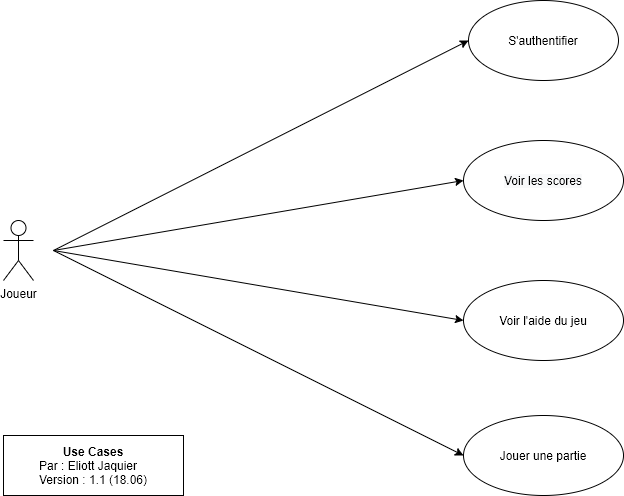

The diagram above was exported from draw.io. Its source (the exported page's mxGraphModel, read from the mxfile embedded in the PNG):
<mxGraphModel dx="1422" dy="846" grid="1" gridSize="10" guides="1" tooltips="1" connect="1" arrows="1" fold="1" page="1" pageScale="1" pageWidth="827" pageHeight="1169" math="0" shadow="0">
  <root>
    <mxCell id="0" />
    <mxCell id="1" parent="0" />
    <mxCell id="xKrt-8Q8nA-njl8uVXu0-1" value="Joueur" style="shape=umlActor;verticalLabelPosition=bottom;labelBackgroundColor=#ffffff;verticalAlign=top;html=1;" parent="1" vertex="1">
      <mxGeometry x="30" y="390" width="30" height="60" as="geometry" />
    </mxCell>
    <mxCell id="yQOvtPq3azGR5oU2oUgj-1" value="S'authentifier" style="ellipse;whiteSpace=wrap;html=1;rounded=1;" vertex="1" parent="1">
      <mxGeometry x="495" y="170" width="150" height="80" as="geometry" />
    </mxCell>
    <mxCell id="yQOvtPq3azGR5oU2oUgj-2" value="&#10;&#10;&lt;span style=&quot;color: rgb(0, 0, 0); font-family: helvetica; font-size: 12px; font-style: normal; font-weight: 400; letter-spacing: normal; text-align: center; text-indent: 0px; text-transform: none; word-spacing: 0px; background-color: rgb(248, 249, 250); display: inline; float: none;&quot;&gt;Voir les scores&lt;/span&gt;&#10;&#10;" style="ellipse;whiteSpace=wrap;html=1;rounded=1;" vertex="1" parent="1">
      <mxGeometry x="490" y="310" width="160" height="80" as="geometry" />
    </mxCell>
    <mxCell id="yQOvtPq3azGR5oU2oUgj-3" value="&lt;span&gt;Voir l'aide du jeu&lt;/span&gt;" style="ellipse;whiteSpace=wrap;html=1;rounded=1;" vertex="1" parent="1">
      <mxGeometry x="490" y="450" width="160" height="80" as="geometry" />
    </mxCell>
    <mxCell id="yQOvtPq3azGR5oU2oUgj-4" value="&lt;span&gt;Jouer une partie&lt;/span&gt;" style="ellipse;whiteSpace=wrap;html=1;rounded=1;" vertex="1" parent="1">
      <mxGeometry x="490" y="585" width="160" height="80" as="geometry" />
    </mxCell>
    <mxCell id="yQOvtPq3azGR5oU2oUgj-6" value="" style="endArrow=classic;html=1;entryX=0;entryY=0.5;entryDx=0;entryDy=0;" edge="1" parent="1" target="yQOvtPq3azGR5oU2oUgj-2">
      <mxGeometry width="50" height="50" relative="1" as="geometry">
        <mxPoint x="80" y="420" as="sourcePoint" />
        <mxPoint x="660" y="410" as="targetPoint" />
      </mxGeometry>
    </mxCell>
    <mxCell id="yQOvtPq3azGR5oU2oUgj-7" value="" style="endArrow=classic;html=1;entryX=0;entryY=0.5;entryDx=0;entryDy=0;" edge="1" parent="1" target="yQOvtPq3azGR5oU2oUgj-3">
      <mxGeometry width="50" height="50" relative="1" as="geometry">
        <mxPoint x="80" y="420" as="sourcePoint" />
        <mxPoint x="280" y="480" as="targetPoint" />
      </mxGeometry>
    </mxCell>
    <mxCell id="yQOvtPq3azGR5oU2oUgj-8" value="" style="endArrow=classic;html=1;entryX=0;entryY=0.5;entryDx=0;entryDy=0;" edge="1" parent="1" target="yQOvtPq3azGR5oU2oUgj-1">
      <mxGeometry width="50" height="50" relative="1" as="geometry">
        <mxPoint x="80" y="420" as="sourcePoint" />
        <mxPoint x="160" y="310" as="targetPoint" />
      </mxGeometry>
    </mxCell>
    <mxCell id="yQOvtPq3azGR5oU2oUgj-9" value="" style="endArrow=classic;html=1;entryX=0;entryY=0.5;entryDx=0;entryDy=0;" edge="1" parent="1" target="yQOvtPq3azGR5oU2oUgj-4">
      <mxGeometry width="50" height="50" relative="1" as="geometry">
        <mxPoint x="80" y="420" as="sourcePoint" />
        <mxPoint x="230" y="560" as="targetPoint" />
      </mxGeometry>
    </mxCell>
    <mxCell id="yQOvtPq3azGR5oU2oUgj-10" value="&lt;b&gt;Use Cases&lt;/b&gt;&lt;br&gt;&lt;div style=&quot;text-align: left&quot;&gt;&lt;span&gt;Par : Eliott Jaquier&lt;/span&gt;&lt;/div&gt;&lt;div style=&quot;text-align: left&quot;&gt;&lt;span&gt;Version : 1.1 (18.06)&lt;/span&gt;&lt;/div&gt;" style="rounded=0;whiteSpace=wrap;html=1;" vertex="1" parent="1">
      <mxGeometry x="30" y="605" width="180" height="60" as="geometry" />
    </mxCell>
  </root>
</mxGraphModel>